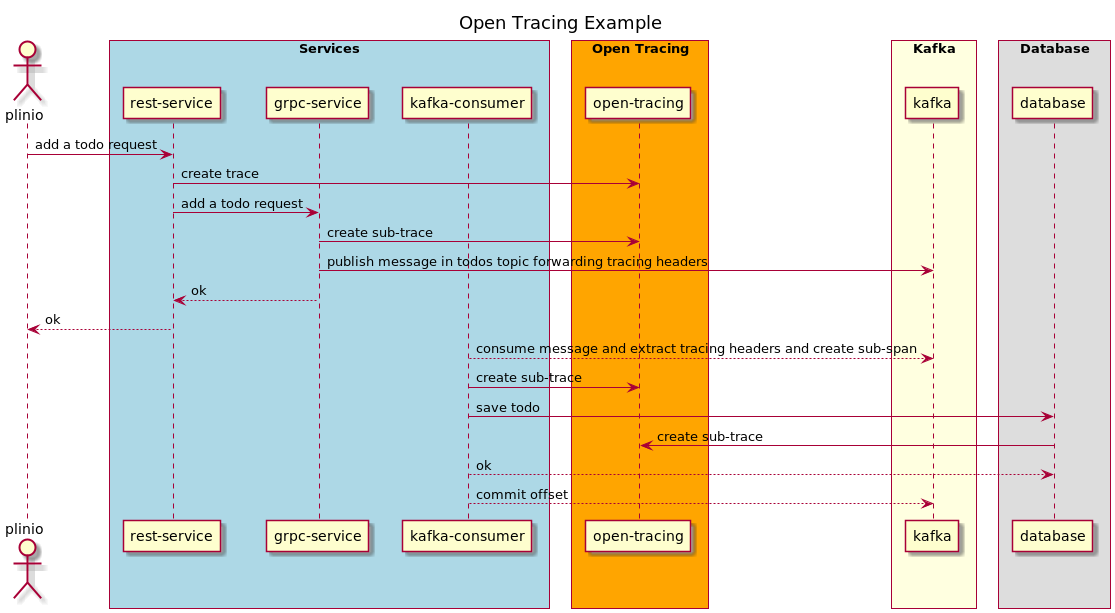

The diagram above was rendered by PlantUML. Its source (embedded in the PNG):
@startuml

title Open Tracing Example

skinparam ParticipantPadding 10
skinparam BoxPadding 10

actor plinio

box "Services" #LightBlue
    participant "rest-service" as rest
    participant "grpc-service" as grpc
    participant "kafka-consumer" as consumer
end box

box "Open Tracing" #Orange
    participant "open-tracing" as ot 
end box

box "Kafka" #LightYellow
    participant "kafka" as kafka 
end box

box "Database"
    participant "database" as db 
end box

plinio->rest: add a todo request
rest->ot: create trace
rest->grpc: add a todo request
grpc->ot: create sub-trace
grpc->kafka: publish message in todos topic forwarding tracing headers
rest<--grpc: ok
plinio<--rest: ok
kafka<--consumer: consume message and extract tracing headers and create sub-span
consumer->ot: create sub-trace
consumer->db: save todo
db->ot: create sub-trace
db<--consumer: ok
kafka<--consumer: commit offset

@enduml